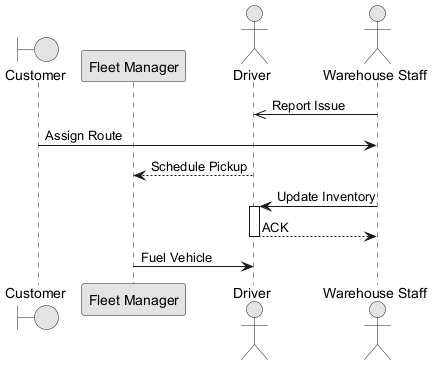

The diagram above was rendered by PlantUML. Its source (embedded in the PNG):
@startuml
skinparam monochrome true
boundary "Customer" as C
participant "Fleet Manager" as FM
actor "Driver" as D
actor "Warehouse Staff" as WS
WS ->> D : Report Issue
C -> WS : Assign Route
D --> FM : Schedule Pickup
WS -> D : Update Inventory
activate D
D --> WS : ACK
deactivate D
FM -> D : Fuel Vehicle
@enduml